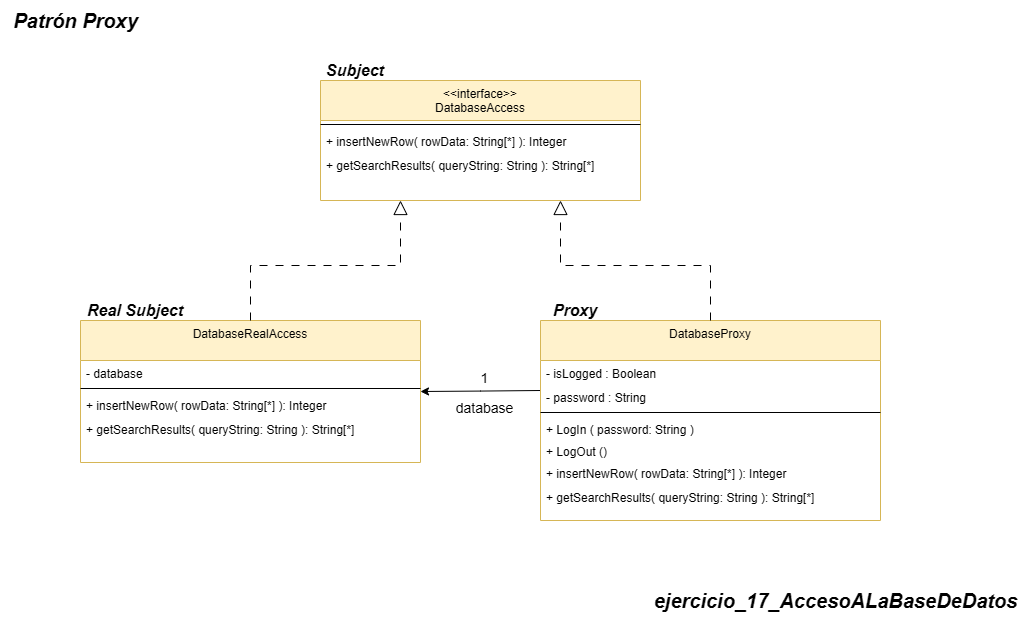

The diagram above was exported from draw.io. Its source (the exported page's mxGraphModel, read from the mxfile embedded in the PNG):
<mxGraphModel dx="149" dy="-566" grid="1" gridSize="10" guides="1" tooltips="1" connect="1" arrows="1" fold="1" page="1" pageScale="1" pageWidth="850" pageHeight="1100" math="0" shadow="0">
  <root>
    <mxCell id="0" />
    <mxCell id="1" parent="0" />
    <mxCell id="nUhyc5mc1DufUNtcbDXV-2493" value="&lt;span style=&quot;font-size: 20px;&quot;&gt;&lt;b&gt;&lt;i&gt;ejercicio_17_AccesoALaBaseDeDatos&lt;/i&gt;&lt;/b&gt;&lt;/span&gt;" style="text;html=1;align=center;verticalAlign=middle;resizable=0;points=[];autosize=1;strokeColor=none;fillColor=none;" vertex="1" parent="1">
      <mxGeometry x="1650" y="2140" width="390" height="40" as="geometry" />
    </mxCell>
    <mxCell id="nUhyc5mc1DufUNtcbDXV-2494" value="&lt;b style=&quot;&quot;&gt;&lt;i&gt;&lt;font style=&quot;font-size: 20px;&quot;&gt;Patrón Proxy&lt;/font&gt;&lt;/i&gt;&lt;/b&gt;" style="text;html=1;align=center;verticalAlign=middle;resizable=0;points=[];autosize=1;strokeColor=none;fillColor=none;" vertex="1" parent="1">
      <mxGeometry x="1010" y="1560" width="150" height="40" as="geometry" />
    </mxCell>
    <mxCell id="nUhyc5mc1DufUNtcbDXV-2495" value="&lt;&lt;interface&gt;&gt;&#10;DatabaseAccess" style="swimlane;fontStyle=0;align=center;verticalAlign=top;childLayout=stackLayout;horizontal=1;startSize=40;horizontalStack=0;resizeParent=1;resizeLast=0;collapsible=1;marginBottom=0;rounded=0;shadow=0;strokeWidth=1;fillColor=#fff2cc;strokeColor=#d6b656;" vertex="1" parent="1">
      <mxGeometry x="1330" y="1640" width="320" height="120" as="geometry">
        <mxRectangle x="110" y="-20" width="160" height="26" as="alternateBounds" />
      </mxGeometry>
    </mxCell>
    <mxCell id="nUhyc5mc1DufUNtcbDXV-2496" value="" style="line;html=1;strokeWidth=1;align=left;verticalAlign=middle;spacingTop=-1;spacingLeft=3;spacingRight=3;rotatable=0;labelPosition=right;points=[];portConstraint=eastwest;" vertex="1" parent="nUhyc5mc1DufUNtcbDXV-2495">
      <mxGeometry y="40" width="320" height="8" as="geometry" />
    </mxCell>
    <mxCell id="nUhyc5mc1DufUNtcbDXV-2497" value="+ insertNewRow( rowData: String[*] ): Integer" style="text;align=left;verticalAlign=top;spacingLeft=4;spacingRight=4;overflow=hidden;rotatable=0;points=[[0,0.5],[1,0.5]];portConstraint=eastwest;rounded=0;shadow=0;html=0;" vertex="1" parent="nUhyc5mc1DufUNtcbDXV-2495">
      <mxGeometry y="48" width="320" height="24" as="geometry" />
    </mxCell>
    <mxCell id="nUhyc5mc1DufUNtcbDXV-2498" value="+ getSearchResults( queryString: String ): String[*]" style="text;align=left;verticalAlign=top;spacingLeft=4;spacingRight=4;overflow=hidden;rotatable=0;points=[[0,0.5],[1,0.5]];portConstraint=eastwest;rounded=0;shadow=0;html=0;" vertex="1" parent="nUhyc5mc1DufUNtcbDXV-2495">
      <mxGeometry y="72" width="320" height="22" as="geometry" />
    </mxCell>
    <mxCell id="nUhyc5mc1DufUNtcbDXV-2499" value="DatabaseRealAccess" style="swimlane;fontStyle=0;align=center;verticalAlign=top;childLayout=stackLayout;horizontal=1;startSize=40;horizontalStack=0;resizeParent=1;resizeLast=0;collapsible=1;marginBottom=0;rounded=0;shadow=0;strokeWidth=1;fillColor=#fff2cc;strokeColor=#d6b656;" vertex="1" parent="1">
      <mxGeometry x="1090" y="1880" width="340" height="142" as="geometry">
        <mxRectangle x="110" y="-20" width="160" height="26" as="alternateBounds" />
      </mxGeometry>
    </mxCell>
    <mxCell id="nUhyc5mc1DufUNtcbDXV-2500" value="- database" style="text;align=left;verticalAlign=top;spacingLeft=4;spacingRight=4;overflow=hidden;rotatable=0;points=[[0,0.5],[1,0.5]];portConstraint=eastwest;rounded=0;shadow=0;html=0;" vertex="1" parent="nUhyc5mc1DufUNtcbDXV-2499">
      <mxGeometry y="40" width="340" height="24" as="geometry" />
    </mxCell>
    <mxCell id="nUhyc5mc1DufUNtcbDXV-2501" value="" style="line;html=1;strokeWidth=1;align=left;verticalAlign=middle;spacingTop=-1;spacingLeft=3;spacingRight=3;rotatable=0;labelPosition=right;points=[];portConstraint=eastwest;" vertex="1" parent="nUhyc5mc1DufUNtcbDXV-2499">
      <mxGeometry y="64" width="340" height="8" as="geometry" />
    </mxCell>
    <mxCell id="nUhyc5mc1DufUNtcbDXV-2502" value="+ insertNewRow( rowData: String[*] ): Integer" style="text;align=left;verticalAlign=top;spacingLeft=4;spacingRight=4;overflow=hidden;rotatable=0;points=[[0,0.5],[1,0.5]];portConstraint=eastwest;rounded=0;shadow=0;html=0;" vertex="1" parent="nUhyc5mc1DufUNtcbDXV-2499">
      <mxGeometry y="72" width="340" height="24" as="geometry" />
    </mxCell>
    <mxCell id="nUhyc5mc1DufUNtcbDXV-2503" value="+ getSearchResults( queryString: String ): String[*]" style="text;align=left;verticalAlign=top;spacingLeft=4;spacingRight=4;overflow=hidden;rotatable=0;points=[[0,0.5],[1,0.5]];portConstraint=eastwest;rounded=0;shadow=0;html=0;" vertex="1" parent="nUhyc5mc1DufUNtcbDXV-2499">
      <mxGeometry y="96" width="340" height="22" as="geometry" />
    </mxCell>
    <mxCell id="nUhyc5mc1DufUNtcbDXV-2504" style="edgeStyle=orthogonalEdgeStyle;rounded=0;orthogonalLoop=1;jettySize=auto;html=1;entryX=0.25;entryY=1;entryDx=0;entryDy=0;exitX=0.5;exitY=0;exitDx=0;exitDy=0;endArrow=block;endFill=0;targetPerimeterSpacing=1;endSize=12;startSize=12;dashed=1;dashPattern=8 8;" edge="1" parent="1" source="nUhyc5mc1DufUNtcbDXV-2499" target="nUhyc5mc1DufUNtcbDXV-2495">
      <mxGeometry relative="1" as="geometry">
        <mxPoint x="1460" y="2020" as="sourcePoint" />
        <mxPoint x="1350" y="2020" as="targetPoint" />
        <Array as="points" />
      </mxGeometry>
    </mxCell>
    <mxCell id="nUhyc5mc1DufUNtcbDXV-2505" style="edgeStyle=orthogonalEdgeStyle;rounded=0;orthogonalLoop=1;jettySize=auto;html=1;" edge="1" parent="1" target="nUhyc5mc1DufUNtcbDXV-2499">
      <mxGeometry relative="1" as="geometry">
        <mxPoint x="1550" y="1950" as="sourcePoint" />
      </mxGeometry>
    </mxCell>
    <mxCell id="nUhyc5mc1DufUNtcbDXV-2506" value="DatabaseProxy" style="swimlane;fontStyle=0;align=center;verticalAlign=top;childLayout=stackLayout;horizontal=1;startSize=40;horizontalStack=0;resizeParent=1;resizeLast=0;collapsible=1;marginBottom=0;rounded=0;shadow=0;strokeWidth=1;fillColor=#fff2cc;strokeColor=#d6b656;" vertex="1" parent="1">
      <mxGeometry x="1550" y="1880" width="340" height="200" as="geometry">
        <mxRectangle x="110" y="-20" width="160" height="26" as="alternateBounds" />
      </mxGeometry>
    </mxCell>
    <mxCell id="nUhyc5mc1DufUNtcbDXV-2507" value="- isLogged : Boolean" style="text;align=left;verticalAlign=top;spacingLeft=4;spacingRight=4;overflow=hidden;rotatable=0;points=[[0,0.5],[1,0.5]];portConstraint=eastwest;rounded=0;shadow=0;html=0;" vertex="1" parent="nUhyc5mc1DufUNtcbDXV-2506">
      <mxGeometry y="40" width="340" height="24" as="geometry" />
    </mxCell>
    <mxCell id="nUhyc5mc1DufUNtcbDXV-2508" value="- password : String" style="text;align=left;verticalAlign=top;spacingLeft=4;spacingRight=4;overflow=hidden;rotatable=0;points=[[0,0.5],[1,0.5]];portConstraint=eastwest;rounded=0;shadow=0;html=0;" vertex="1" parent="nUhyc5mc1DufUNtcbDXV-2506">
      <mxGeometry y="64" width="340" height="24" as="geometry" />
    </mxCell>
    <mxCell id="nUhyc5mc1DufUNtcbDXV-2509" value="" style="line;html=1;strokeWidth=1;align=left;verticalAlign=middle;spacingTop=-1;spacingLeft=3;spacingRight=3;rotatable=0;labelPosition=right;points=[];portConstraint=eastwest;" vertex="1" parent="nUhyc5mc1DufUNtcbDXV-2506">
      <mxGeometry y="88" width="340" height="8" as="geometry" />
    </mxCell>
    <mxCell id="nUhyc5mc1DufUNtcbDXV-2510" value="+ LogIn ( password: String )" style="text;align=left;verticalAlign=top;spacingLeft=4;spacingRight=4;overflow=hidden;rotatable=0;points=[[0,0.5],[1,0.5]];portConstraint=eastwest;rounded=0;shadow=0;html=0;" vertex="1" parent="nUhyc5mc1DufUNtcbDXV-2506">
      <mxGeometry y="96" width="340" height="22" as="geometry" />
    </mxCell>
    <mxCell id="nUhyc5mc1DufUNtcbDXV-2511" value="+ LogOut ()" style="text;align=left;verticalAlign=top;spacingLeft=4;spacingRight=4;overflow=hidden;rotatable=0;points=[[0,0.5],[1,0.5]];portConstraint=eastwest;rounded=0;shadow=0;html=0;" vertex="1" parent="nUhyc5mc1DufUNtcbDXV-2506">
      <mxGeometry y="118" width="340" height="22" as="geometry" />
    </mxCell>
    <mxCell id="nUhyc5mc1DufUNtcbDXV-2512" value="+ insertNewRow( rowData: String[*] ): Integer" style="text;align=left;verticalAlign=top;spacingLeft=4;spacingRight=4;overflow=hidden;rotatable=0;points=[[0,0.5],[1,0.5]];portConstraint=eastwest;rounded=0;shadow=0;html=0;" vertex="1" parent="nUhyc5mc1DufUNtcbDXV-2506">
      <mxGeometry y="140" width="340" height="24" as="geometry" />
    </mxCell>
    <mxCell id="nUhyc5mc1DufUNtcbDXV-2513" value="+ getSearchResults( queryString: String ): String[*]" style="text;align=left;verticalAlign=top;spacingLeft=4;spacingRight=4;overflow=hidden;rotatable=0;points=[[0,0.5],[1,0.5]];portConstraint=eastwest;rounded=0;shadow=0;html=0;" vertex="1" parent="nUhyc5mc1DufUNtcbDXV-2506">
      <mxGeometry y="164" width="340" height="22" as="geometry" />
    </mxCell>
    <mxCell id="nUhyc5mc1DufUNtcbDXV-2514" style="edgeStyle=orthogonalEdgeStyle;rounded=0;orthogonalLoop=1;jettySize=auto;html=1;entryX=0.75;entryY=1;entryDx=0;entryDy=0;exitX=0.5;exitY=0;exitDx=0;exitDy=0;endArrow=block;endFill=0;targetPerimeterSpacing=1;endSize=12;startSize=12;dashed=1;dashPattern=8 8;" edge="1" parent="1" source="nUhyc5mc1DufUNtcbDXV-2506" target="nUhyc5mc1DufUNtcbDXV-2495">
      <mxGeometry relative="1" as="geometry">
        <mxPoint x="1227" y="1850" as="sourcePoint" />
        <mxPoint x="1360" y="1770" as="targetPoint" />
        <Array as="points" />
      </mxGeometry>
    </mxCell>
    <mxCell id="nUhyc5mc1DufUNtcbDXV-2515" value="&lt;font style=&quot;font-size: 16px;&quot;&gt;&lt;b style=&quot;font-size: 16px;&quot;&gt;&lt;i style=&quot;font-size: 16px;&quot;&gt;Real Subject&lt;/i&gt;&lt;/b&gt;&lt;/font&gt;" style="text;html=1;align=center;verticalAlign=middle;whiteSpace=wrap;rounded=0;fontSize=16;" vertex="1" parent="1">
      <mxGeometry x="1090" y="1860" width="110" height="20" as="geometry" />
    </mxCell>
    <mxCell id="nUhyc5mc1DufUNtcbDXV-2516" value="&lt;font style=&quot;font-size: 16px;&quot;&gt;&lt;b style=&quot;font-size: 16px;&quot;&gt;&lt;i style=&quot;font-size: 16px;&quot;&gt;Proxy&lt;/i&gt;&lt;/b&gt;&lt;/font&gt;" style="text;html=1;align=center;verticalAlign=middle;whiteSpace=wrap;rounded=0;fontSize=16;" vertex="1" parent="1">
      <mxGeometry x="1550" y="1860" width="70" height="20" as="geometry" />
    </mxCell>
    <mxCell id="nUhyc5mc1DufUNtcbDXV-2517" value="&lt;font style=&quot;font-size: 16px;&quot;&gt;&lt;b style=&quot;font-size: 16px;&quot;&gt;&lt;i style=&quot;font-size: 16px;&quot;&gt;Subject&lt;/i&gt;&lt;/b&gt;&lt;/font&gt;" style="text;html=1;align=center;verticalAlign=middle;whiteSpace=wrap;rounded=0;fontSize=16;" vertex="1" parent="1">
      <mxGeometry x="1330" y="1620" width="70" height="20" as="geometry" />
    </mxCell>
    <mxCell id="nUhyc5mc1DufUNtcbDXV-2518" value="database" style="text;html=1;align=center;verticalAlign=middle;whiteSpace=wrap;rounded=0;fontSize=14;" vertex="1" parent="1">
      <mxGeometry x="1459.69" y="1960" width="68.75" height="15" as="geometry" />
    </mxCell>
    <mxCell id="nUhyc5mc1DufUNtcbDXV-2519" value="1" style="text;html=1;align=center;verticalAlign=middle;whiteSpace=wrap;rounded=0;fontSize=14;" vertex="1" parent="1">
      <mxGeometry x="1459.69" y="1930" width="68.75" height="15" as="geometry" />
    </mxCell>
  </root>
</mxGraphModel>